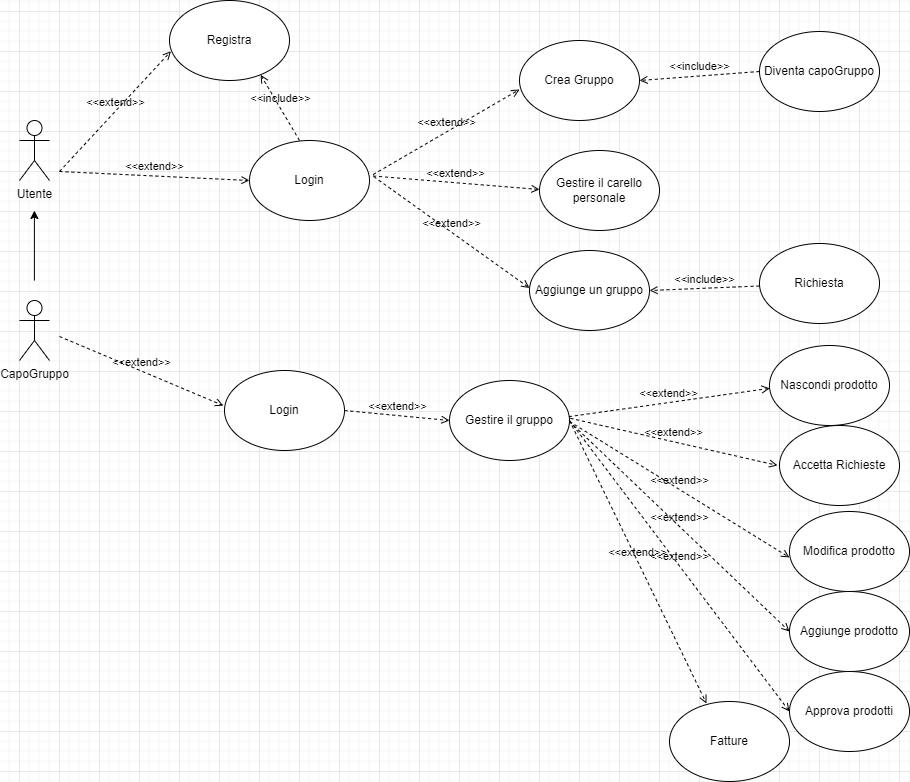

The diagram above was exported from draw.io. Its source (the exported page's mxGraphModel, read from the mxfile embedded in the PNG):
<mxGraphModel dx="1434" dy="884" grid="1" gridSize="10" guides="1" tooltips="1" connect="1" arrows="1" fold="1" page="1" pageScale="1" pageWidth="1169" pageHeight="827" math="0" shadow="0">
  <root>
    <mxCell id="0" />
    <mxCell id="1" parent="0" />
    <mxCell id="0Si7XG-dr0ejhCl9eu52-1" value="CapoGruppo" style="shape=umlActor;verticalLabelPosition=bottom;verticalAlign=top;html=1;outlineConnect=0;" parent="1" vertex="1">
      <mxGeometry x="120" y="329" width="30" height="60" as="geometry" />
    </mxCell>
    <mxCell id="0Si7XG-dr0ejhCl9eu52-2" value="Utente" style="shape=umlActor;verticalLabelPosition=bottom;verticalAlign=top;html=1;outlineConnect=0;" parent="1" vertex="1">
      <mxGeometry x="120" y="149" width="30" height="60" as="geometry" />
    </mxCell>
    <mxCell id="VLDPLEd792hbTXwXMcd8-1" value="Registra" style="ellipse;whiteSpace=wrap;html=1;" parent="1" vertex="1">
      <mxGeometry x="270" y="29" width="120" height="80" as="geometry" />
    </mxCell>
    <mxCell id="VLDPLEd792hbTXwXMcd8-2" value="Login" style="ellipse;whiteSpace=wrap;html=1;" parent="1" vertex="1">
      <mxGeometry x="350" y="169" width="120" height="80" as="geometry" />
    </mxCell>
    <mxCell id="VLDPLEd792hbTXwXMcd8-5" value="" style="endArrow=classic;html=1;rounded=0;" parent="1" edge="1">
      <mxGeometry width="50" height="50" relative="1" as="geometry">
        <mxPoint x="134.89999999999998" y="309" as="sourcePoint" />
        <mxPoint x="134.89999999999998" y="239" as="targetPoint" />
      </mxGeometry>
    </mxCell>
    <mxCell id="VLDPLEd792hbTXwXMcd8-8" value="Login" style="ellipse;whiteSpace=wrap;html=1;" parent="1" vertex="1">
      <mxGeometry x="325" y="399" width="120" height="80" as="geometry" />
    </mxCell>
    <mxCell id="VLDPLEd792hbTXwXMcd8-9" value="Crea Gruppo" style="ellipse;whiteSpace=wrap;html=1;" parent="1" vertex="1">
      <mxGeometry x="620" y="69" width="120" height="80" as="geometry" />
    </mxCell>
    <mxCell id="VLDPLEd792hbTXwXMcd8-11" value="Gestire il carello personale" style="ellipse;whiteSpace=wrap;html=1;" parent="1" vertex="1">
      <mxGeometry x="640" y="179" width="120" height="80" as="geometry" />
    </mxCell>
    <mxCell id="VLDPLEd792hbTXwXMcd8-13" value="Aggiunge un gruppo" style="ellipse;whiteSpace=wrap;html=1;" parent="1" vertex="1">
      <mxGeometry x="630" y="279" width="120" height="80" as="geometry" />
    </mxCell>
    <mxCell id="VLDPLEd792hbTXwXMcd8-15" value="Richiesta" style="ellipse;whiteSpace=wrap;html=1;" parent="1" vertex="1">
      <mxGeometry x="860" y="272" width="120" height="80" as="geometry" />
    </mxCell>
    <mxCell id="VLDPLEd792hbTXwXMcd8-16" value="Nascondi prodotto" style="ellipse;whiteSpace=wrap;html=1;" parent="1" vertex="1">
      <mxGeometry x="870" y="374" width="120" height="80" as="geometry" />
    </mxCell>
    <mxCell id="VLDPLEd792hbTXwXMcd8-17" value="Gestire il gruppo" style="ellipse;whiteSpace=wrap;html=1;" parent="1" vertex="1">
      <mxGeometry x="550" y="409" width="120" height="80" as="geometry" />
    </mxCell>
    <mxCell id="VLDPLEd792hbTXwXMcd8-21" value="Accetta Richieste" style="ellipse;whiteSpace=wrap;html=1;" parent="1" vertex="1">
      <mxGeometry x="880" y="454" width="120" height="80" as="geometry" />
    </mxCell>
    <mxCell id="VLDPLEd792hbTXwXMcd8-24" value="Modifica prodotto" style="ellipse;whiteSpace=wrap;html=1;" parent="1" vertex="1">
      <mxGeometry x="890" y="540" width="120" height="80" as="geometry" />
    </mxCell>
    <mxCell id="VLDPLEd792hbTXwXMcd8-25" value="Aggiunge prodotto" style="ellipse;whiteSpace=wrap;html=1;" parent="1" vertex="1">
      <mxGeometry x="890" y="620" width="120" height="80" as="geometry" />
    </mxCell>
    <mxCell id="VLDPLEd792hbTXwXMcd8-29" value="Diventa capoGruppo" style="ellipse;whiteSpace=wrap;html=1;" parent="1" vertex="1">
      <mxGeometry x="860" y="60" width="120" height="80" as="geometry" />
    </mxCell>
    <mxCell id="VLDPLEd792hbTXwXMcd8-31" value="&amp;lt;&amp;lt;extend&amp;gt;&amp;gt;" style="html=1;verticalAlign=bottom;labelBackgroundColor=none;endArrow=open;endFill=0;dashed=1;rounded=0;entryX=0.012;entryY=0.635;entryDx=0;entryDy=0;entryPerimeter=0;" parent="1" target="VLDPLEd792hbTXwXMcd8-1" edge="1">
      <mxGeometry width="160" relative="1" as="geometry">
        <mxPoint x="160" y="200" as="sourcePoint" />
        <mxPoint x="280" y="174" as="targetPoint" />
      </mxGeometry>
    </mxCell>
    <mxCell id="VLDPLEd792hbTXwXMcd8-32" value="&amp;lt;&amp;lt;extend&amp;gt;&amp;gt;" style="html=1;verticalAlign=bottom;labelBackgroundColor=none;endArrow=open;endFill=0;dashed=1;rounded=0;entryX=0;entryY=0.5;entryDx=0;entryDy=0;" parent="1" target="VLDPLEd792hbTXwXMcd8-2" edge="1">
      <mxGeometry width="160" relative="1" as="geometry">
        <mxPoint x="160" y="200" as="sourcePoint" />
        <mxPoint x="280" y="79" as="targetPoint" />
      </mxGeometry>
    </mxCell>
    <mxCell id="VLDPLEd792hbTXwXMcd8-33" value="&amp;lt;&amp;lt;extend&amp;gt;&amp;gt;" style="html=1;verticalAlign=bottom;labelBackgroundColor=none;endArrow=open;endFill=0;dashed=1;rounded=0;entryX=-0.009;entryY=0.439;entryDx=0;entryDy=0;entryPerimeter=0;" parent="1" target="VLDPLEd792hbTXwXMcd8-8" edge="1">
      <mxGeometry width="160" relative="1" as="geometry">
        <mxPoint x="160" y="365" as="sourcePoint" />
        <mxPoint x="350" y="374" as="targetPoint" />
      </mxGeometry>
    </mxCell>
    <mxCell id="VLDPLEd792hbTXwXMcd8-34" value="&amp;lt;&amp;lt;extend&amp;gt;&amp;gt;" style="html=1;verticalAlign=bottom;labelBackgroundColor=none;endArrow=open;endFill=0;dashed=1;rounded=0;entryX=0;entryY=0.5;entryDx=0;entryDy=0;exitX=1.03;exitY=0.426;exitDx=0;exitDy=0;exitPerimeter=0;" parent="1" source="VLDPLEd792hbTXwXMcd8-2" edge="1">
      <mxGeometry width="160" relative="1" as="geometry">
        <mxPoint x="430" y="109" as="sourcePoint" />
        <mxPoint x="620" y="118" as="targetPoint" />
      </mxGeometry>
    </mxCell>
    <mxCell id="VLDPLEd792hbTXwXMcd8-35" value="&amp;lt;&amp;lt;extend&amp;gt;&amp;gt;" style="html=1;verticalAlign=bottom;labelBackgroundColor=none;endArrow=open;endFill=0;dashed=1;rounded=0;entryX=0;entryY=0.5;entryDx=0;entryDy=0;exitX=1.03;exitY=0.444;exitDx=0;exitDy=0;exitPerimeter=0;" parent="1" source="VLDPLEd792hbTXwXMcd8-2" edge="1">
      <mxGeometry width="160" relative="1" as="geometry">
        <mxPoint x="450" y="209" as="sourcePoint" />
        <mxPoint x="640" y="218" as="targetPoint" />
      </mxGeometry>
    </mxCell>
    <mxCell id="VLDPLEd792hbTXwXMcd8-36" value="&amp;lt;&amp;lt;extend&amp;gt;&amp;gt;" style="html=1;verticalAlign=bottom;labelBackgroundColor=none;endArrow=open;endFill=0;dashed=1;rounded=0;entryX=0;entryY=0.5;entryDx=0;entryDy=0;exitX=1.036;exitY=0.452;exitDx=0;exitDy=0;exitPerimeter=0;" parent="1" source="VLDPLEd792hbTXwXMcd8-2" edge="1">
      <mxGeometry width="160" relative="1" as="geometry">
        <mxPoint x="440" y="307.5" as="sourcePoint" />
        <mxPoint x="630" y="316.5" as="targetPoint" />
      </mxGeometry>
    </mxCell>
    <mxCell id="VLDPLEd792hbTXwXMcd8-37" value="&amp;lt;&amp;lt;extend&amp;gt;&amp;gt;" style="html=1;verticalAlign=bottom;labelBackgroundColor=none;endArrow=open;endFill=0;dashed=1;rounded=0;entryX=0;entryY=0.5;entryDx=0;entryDy=0;exitX=1;exitY=0.5;exitDx=0;exitDy=0;" parent="1" source="VLDPLEd792hbTXwXMcd8-8" target="VLDPLEd792hbTXwXMcd8-17" edge="1">
      <mxGeometry width="160" relative="1" as="geometry">
        <mxPoint x="410" y="262.5" as="sourcePoint" />
        <mxPoint x="566" y="374" as="targetPoint" />
      </mxGeometry>
    </mxCell>
    <mxCell id="VLDPLEd792hbTXwXMcd8-38" value="&amp;lt;&amp;lt;include&amp;gt;&amp;gt;" style="html=1;verticalAlign=bottom;labelBackgroundColor=none;endArrow=open;endFill=0;dashed=1;rounded=0;exitX=0;exitY=0.5;exitDx=0;exitDy=0;" parent="1" source="VLDPLEd792hbTXwXMcd8-29" edge="1">
      <mxGeometry x="-0.0015" width="160" relative="1" as="geometry">
        <mxPoint x="870" y="145" as="sourcePoint" />
        <mxPoint x="740" y="109" as="targetPoint" />
        <mxPoint as="offset" />
      </mxGeometry>
    </mxCell>
    <mxCell id="VLDPLEd792hbTXwXMcd8-39" value="&amp;lt;&amp;lt;include&amp;gt;&amp;gt;" style="html=1;verticalAlign=bottom;labelBackgroundColor=none;endArrow=open;endFill=0;dashed=1;rounded=0;exitX=0;exitY=0.5;exitDx=0;exitDy=0;entryX=1;entryY=0.5;entryDx=0;entryDy=0;" parent="1" target="VLDPLEd792hbTXwXMcd8-13" edge="1">
      <mxGeometry x="-0.0015" width="160" relative="1" as="geometry">
        <mxPoint x="860" y="314.5" as="sourcePoint" />
        <mxPoint x="740" y="323.5" as="targetPoint" />
        <mxPoint as="offset" />
      </mxGeometry>
    </mxCell>
    <mxCell id="VLDPLEd792hbTXwXMcd8-41" value="&amp;lt;&amp;lt;extend&amp;gt;&amp;gt;" style="html=1;verticalAlign=bottom;labelBackgroundColor=none;endArrow=open;endFill=0;dashed=1;rounded=0;entryX=0.003;entryY=0.535;entryDx=0;entryDy=0;exitX=0.995;exitY=0.452;exitDx=0;exitDy=0;exitPerimeter=0;entryPerimeter=0;" parent="1" source="VLDPLEd792hbTXwXMcd8-17" target="VLDPLEd792hbTXwXMcd8-16" edge="1">
      <mxGeometry width="160" relative="1" as="geometry">
        <mxPoint x="765" y="408" as="sourcePoint" />
        <mxPoint x="870" y="418" as="targetPoint" />
      </mxGeometry>
    </mxCell>
    <mxCell id="VLDPLEd792hbTXwXMcd8-42" value="&amp;lt;&amp;lt;extend&amp;gt;&amp;gt;" style="html=1;verticalAlign=bottom;labelBackgroundColor=none;endArrow=open;endFill=0;dashed=1;rounded=0;entryX=-0.017;entryY=0.499;entryDx=0;entryDy=0;exitX=1.007;exitY=0.473;exitDx=0;exitDy=0;exitPerimeter=0;entryPerimeter=0;" parent="1" source="VLDPLEd792hbTXwXMcd8-17" target="VLDPLEd792hbTXwXMcd8-21" edge="1">
      <mxGeometry width="160" relative="1" as="geometry">
        <mxPoint x="679" y="455" as="sourcePoint" />
        <mxPoint x="880" y="427" as="targetPoint" />
      </mxGeometry>
    </mxCell>
    <mxCell id="VLDPLEd792hbTXwXMcd8-44" value="&amp;lt;&amp;lt;extend&amp;gt;&amp;gt;" style="html=1;verticalAlign=bottom;labelBackgroundColor=none;endArrow=open;endFill=0;dashed=1;rounded=0;entryX=0;entryY=0.575;entryDx=0;entryDy=0;entryPerimeter=0;" parent="1" target="VLDPLEd792hbTXwXMcd8-24" edge="1">
      <mxGeometry width="160" relative="1" as="geometry">
        <mxPoint x="670" y="450" as="sourcePoint" />
        <mxPoint x="898" y="584" as="targetPoint" />
      </mxGeometry>
    </mxCell>
    <mxCell id="VLDPLEd792hbTXwXMcd8-45" value="&amp;lt;&amp;lt;extend&amp;gt;&amp;gt;" style="html=1;verticalAlign=bottom;labelBackgroundColor=none;endArrow=open;endFill=0;dashed=1;rounded=0;entryX=0;entryY=0.5;entryDx=0;entryDy=0;" parent="1" target="VLDPLEd792hbTXwXMcd8-25" edge="1">
      <mxGeometry width="160" relative="1" as="geometry">
        <mxPoint x="670" y="450" as="sourcePoint" />
        <mxPoint x="908" y="594" as="targetPoint" />
      </mxGeometry>
    </mxCell>
    <mxCell id="VLDPLEd792hbTXwXMcd8-46" value="&amp;lt;&amp;lt;include&amp;gt;&amp;gt;" style="html=1;verticalAlign=bottom;labelBackgroundColor=none;endArrow=open;endFill=0;dashed=1;rounded=0;exitX=0;exitY=0.5;exitDx=0;exitDy=0;entryX=0.759;entryY=0.929;entryDx=0;entryDy=0;entryPerimeter=0;" parent="1" target="VLDPLEd792hbTXwXMcd8-1" edge="1">
      <mxGeometry x="-0.0015" width="160" relative="1" as="geometry">
        <mxPoint x="400" y="169" as="sourcePoint" />
        <mxPoint x="280" y="178" as="targetPoint" />
        <mxPoint as="offset" />
      </mxGeometry>
    </mxCell>
    <mxCell id="IAGQAmSWE11hgJ6MEpLn-1" value="Approva prodotti" style="ellipse;whiteSpace=wrap;html=1;" parent="1" vertex="1">
      <mxGeometry x="890" y="700" width="120" height="80" as="geometry" />
    </mxCell>
    <mxCell id="IAGQAmSWE11hgJ6MEpLn-2" value="&amp;lt;&amp;lt;extend&amp;gt;&amp;gt;" style="html=1;verticalAlign=bottom;labelBackgroundColor=none;endArrow=open;endFill=0;dashed=1;rounded=0;entryX=0;entryY=0.5;entryDx=0;entryDy=0;exitX=1;exitY=0.5;exitDx=0;exitDy=0;" parent="1" source="VLDPLEd792hbTXwXMcd8-17" edge="1">
      <mxGeometry width="160" relative="1" as="geometry">
        <mxPoint x="670" y="530" as="sourcePoint" />
        <mxPoint x="890" y="740" as="targetPoint" />
      </mxGeometry>
    </mxCell>
    <mxCell id="4gs4yTNRNuc033dPZw-z-1" value="Fatture" style="ellipse;whiteSpace=wrap;html=1;" vertex="1" parent="1">
      <mxGeometry x="770" y="730" width="120" height="80" as="geometry" />
    </mxCell>
    <mxCell id="4gs4yTNRNuc033dPZw-z-2" value="&amp;lt;&amp;lt;extend&amp;gt;&amp;gt;" style="html=1;verticalAlign=bottom;labelBackgroundColor=none;endArrow=open;endFill=0;dashed=1;rounded=0;entryX=0.308;entryY=0.025;entryDx=0;entryDy=0;exitX=1;exitY=0.5;exitDx=0;exitDy=0;entryPerimeter=0;" edge="1" parent="1" source="VLDPLEd792hbTXwXMcd8-17" target="4gs4yTNRNuc033dPZw-z-1">
      <mxGeometry width="160" relative="1" as="geometry">
        <mxPoint x="680" y="459" as="sourcePoint" />
        <mxPoint x="900" y="750" as="targetPoint" />
      </mxGeometry>
    </mxCell>
  </root>
</mxGraphModel>